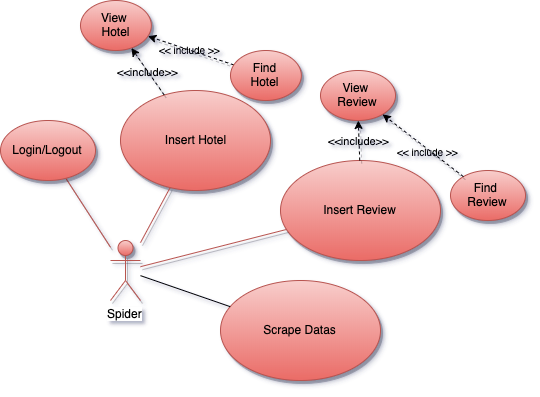

The diagram above was exported from draw.io. Its source (the exported page's mxGraphModel, read from the mxfile embedded in the PNG):
<mxGraphModel dx="1331" dy="2039" grid="1" gridSize="10" guides="1" tooltips="1" connect="1" arrows="1" fold="1" page="1" pageScale="1" pageWidth="827" pageHeight="1169" math="0" shadow="0">
  <root>
    <mxCell id="0" />
    <mxCell id="1" parent="0" />
    <mxCell id="2" value="Insert Review" style="ellipse;whiteSpace=wrap;html=1;fillColor=#f8cecc;strokeColor=#b85450;shadow=1;gradientColor=#ea6b66;" vertex="1" parent="1">
      <mxGeometry x="1040" y="280" width="160" height="100" as="geometry" />
    </mxCell>
    <mxCell id="3" value="Insert Hotel" style="ellipse;whiteSpace=wrap;html=1;fillColor=#f8cecc;strokeColor=#b85450;shadow=1;gradientColor=#ea6b66;" vertex="1" parent="1">
      <mxGeometry x="880" y="210.00000000000003" width="150" height="100" as="geometry" />
    </mxCell>
    <mxCell id="4" style="edgeStyle=none;rounded=0;orthogonalLoop=1;jettySize=auto;html=1;endArrow=none;endFill=0;shadow=1;gradientColor=#ea6b66;fillColor=#f8cecc;strokeColor=#b85450;" edge="1" source="8" target="2" parent="1">
      <mxGeometry relative="1" as="geometry">
        <mxPoint x="829.22" y="83.73156075111206" as="sourcePoint" />
        <mxPoint x="990.6039390407923" y="-36.92627198566424" as="targetPoint" />
      </mxGeometry>
    </mxCell>
    <mxCell id="5" style="edgeStyle=none;rounded=0;orthogonalLoop=1;jettySize=auto;html=1;endArrow=none;endFill=0;shadow=1;gradientColor=#ea6b66;fillColor=#f8cecc;strokeColor=#b85450;" edge="1" source="8" target="3" parent="1">
      <mxGeometry relative="1" as="geometry">
        <mxPoint x="1059.2857142857142" y="194.48000000000002" as="sourcePoint" />
        <mxPoint x="1131.3839390407923" y="43.07372801433576" as="targetPoint" />
      </mxGeometry>
    </mxCell>
    <mxCell id="6" style="edgeStyle=none;rounded=0;orthogonalLoop=1;jettySize=auto;html=1;endArrow=none;endFill=0;shadow=1;gradientColor=#ea6b66;fillColor=#f8cecc;strokeColor=#b85450;" edge="1" source="7" target="8" parent="1">
      <mxGeometry relative="1" as="geometry">
        <mxPoint x="940" y="334.48" as="targetPoint" />
      </mxGeometry>
    </mxCell>
    <mxCell id="7" value="Login/Logout" style="ellipse;whiteSpace=wrap;html=1;fillColor=#f8cecc;strokeColor=#b85450;gradientColor=#ea6b66;shadow=1;" vertex="1" parent="1">
      <mxGeometry x="760" y="240" width="95" height="60" as="geometry" />
    </mxCell>
    <mxCell id="8" value="Spider" style="shape=umlActor;verticalLabelPosition=bottom;labelBackgroundColor=#ffffff;verticalAlign=top;html=1;outlineConnect=0;fillColor=#f8cecc;strokeColor=#b85450;shadow=1;gradientColor=#ea6b66;" vertex="1" parent="1">
      <mxGeometry x="870" y="360" width="30" height="60" as="geometry" />
    </mxCell>
    <mxCell id="9" value="Scrape Datas" style="ellipse;whiteSpace=wrap;html=1;fillColor=#f8cecc;strokeColor=#b85450;shadow=1;gradientColor=#ea6b66;" vertex="1" parent="1">
      <mxGeometry x="980" y="400" width="160" height="100" as="geometry" />
    </mxCell>
    <mxCell id="10" value="" style="endArrow=none;html=1;labelBackgroundColor=none;strokeColor=#000000;strokeWidth=1;fontSize=10;" edge="1" source="9" target="8" parent="1">
      <mxGeometry width="50" height="50" relative="1" as="geometry">
        <mxPoint x="370" y="1220" as="sourcePoint" />
        <mxPoint x="420" y="1170" as="targetPoint" />
      </mxGeometry>
    </mxCell>
    <mxCell id="11" value="View&amp;nbsp;&lt;br&gt;Hotel" style="ellipse;whiteSpace=wrap;html=1;fillColor=#f8cecc;strokeColor=#b85450;shadow=1;gradientColor=#ea6b66;" vertex="1" parent="1">
      <mxGeometry x="840" y="120" width="70.83" height="50" as="geometry" />
    </mxCell>
    <mxCell id="12" value="&amp;lt;&amp;lt;include&amp;gt;&amp;gt;" style="edgeStyle=none;rounded=0;orthogonalLoop=1;jettySize=auto;html=1;dashed=1;endArrow=classic;endFill=1;shadow=1;labelBackgroundColor=none;" edge="1" source="3" target="11" parent="1">
      <mxGeometry relative="1" as="geometry">
        <mxPoint x="1036.7061714079673" y="149.949916512046" as="sourcePoint" />
        <mxPoint x="1045.4185492176127" y="313.06115684375936" as="targetPoint" />
      </mxGeometry>
    </mxCell>
    <mxCell id="13" value="&lt;span style=&quot;font-size: 10px;&quot;&gt;&amp;lt;&amp;lt; include &amp;gt;&amp;gt;&lt;/span&gt;" style="edgeStyle=none;rounded=0;orthogonalLoop=1;jettySize=auto;html=1;dashed=1;endArrow=classic;endFill=1;shadow=1;labelBackgroundColor=none;" edge="1" source="14" target="11" parent="1">
      <mxGeometry relative="1" as="geometry">
        <mxPoint x="885.7818421325867" y="-276.06006071379875" as="targetPoint" />
      </mxGeometry>
    </mxCell>
    <mxCell id="14" value="Find&lt;br&gt;Hotel" style="ellipse;whiteSpace=wrap;html=1;fillColor=#f8cecc;strokeColor=#b85450;shadow=1;gradientColor=#ea6b66;" vertex="1" parent="1">
      <mxGeometry x="990.0000000000001" y="170" width="70.83" height="50" as="geometry" />
    </mxCell>
    <mxCell id="15" value="View&amp;nbsp;&lt;br&gt;Review" style="ellipse;whiteSpace=wrap;html=1;fillColor=#f8cecc;strokeColor=#b85450;shadow=1;gradientColor=#ea6b66;" vertex="1" parent="1">
      <mxGeometry x="1080" y="190" width="75" height="50" as="geometry" />
    </mxCell>
    <mxCell id="16" value="&amp;lt;&amp;lt;include&amp;gt;&amp;gt;&lt;br&gt;" style="edgeStyle=none;rounded=0;orthogonalLoop=1;jettySize=auto;html=1;dashed=1;endArrow=classic;endFill=1;shadow=1;labelBackgroundColor=none;" edge="1" source="2" target="15" parent="1">
      <mxGeometry relative="1" as="geometry">
        <mxPoint x="1150.3637435295263" y="224.76517063344272" as="sourcePoint" />
        <mxPoint x="1210.595327525885" y="221.19408862503235" as="targetPoint" />
      </mxGeometry>
    </mxCell>
    <mxCell id="17" value="Find &lt;br&gt;Review" style="ellipse;whiteSpace=wrap;html=1;fillColor=#f8cecc;strokeColor=#b85450;shadow=1;gradientColor=#ea6b66;" vertex="1" parent="1">
      <mxGeometry x="1210" y="290" width="75" height="50" as="geometry" />
    </mxCell>
    <mxCell id="18" style="edgeStyle=none;rounded=0;orthogonalLoop=1;jettySize=auto;html=1;dashed=1;endArrow=classic;endFill=1;shadow=1;" edge="1" source="17" target="15" parent="1">
      <mxGeometry relative="1" as="geometry">
        <mxPoint x="1197.9533373134725" y="584.4997915874528" as="sourcePoint" />
        <mxPoint x="1280.0942569793606" y="622.9135839005378" as="targetPoint" />
      </mxGeometry>
    </mxCell>
    <mxCell id="19" value="&lt;span style=&quot;&quot;&gt;&amp;lt;&amp;lt; include &amp;gt;&amp;gt;&lt;/span&gt;" style="text;html=1;align=center;verticalAlign=middle;resizable=0;points=[];labelBackgroundColor=none;fontSize=10;" vertex="1" connectable="0" parent="18">
      <mxGeometry x="-0.1324" y="1" relative="1" as="geometry">
        <mxPoint as="offset" />
      </mxGeometry>
    </mxCell>
  </root>
</mxGraphModel>